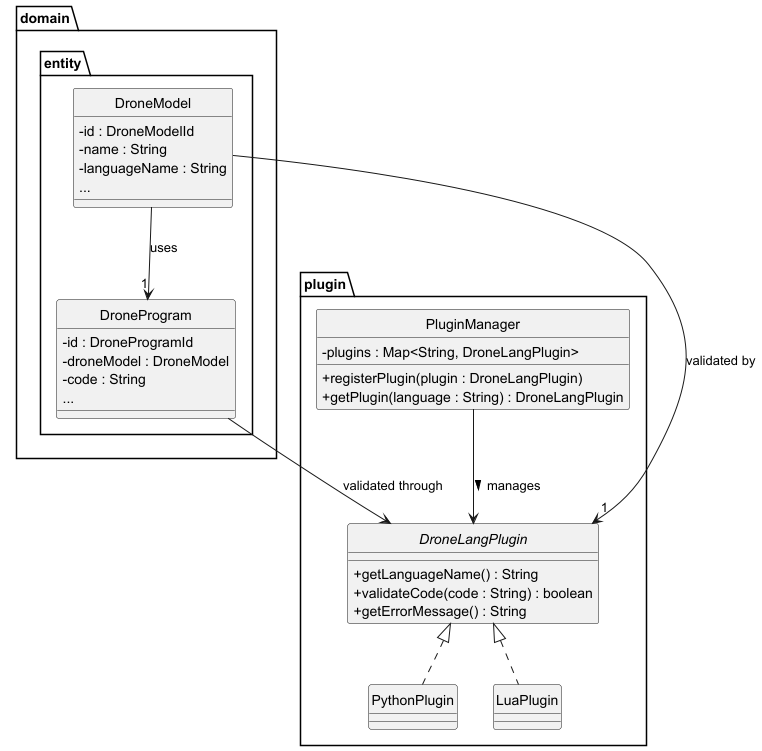

The diagram above was rendered by PlantUML. Its source (embedded in the PNG):
@startuml
' Domain Model for US345 - Drone Language Plugin

skinparam classAttributeIconSize 0
skinparam style strictuml

package "domain.entity" {
    class DroneModel {
        - id : DroneModelId
        - name : String
        - languageName : String
        ...
    }

    class DroneProgram {
        - id : DroneProgramId
        - droneModel : DroneModel
        - code : String
        ...
    }
}

package "plugin" {
    interface DroneLangPlugin {
        + getLanguageName() : String
        + validateCode(code : String) : boolean
        + getErrorMessage() : String
    }

    class PythonPlugin
    class LuaPlugin
    class PluginManager {
        - plugins : Map<String, DroneLangPlugin>
        + registerPlugin(plugin : DroneLangPlugin)
        + getPlugin(language : String) : DroneLangPlugin
    }

    DroneLangPlugin <|.. PythonPlugin
    DroneLangPlugin <|.. LuaPlugin
}

DroneModel --> "1" DroneProgram : uses
DroneModel --> "1" DroneLangPlugin : validated by
PluginManager --> DroneLangPlugin : manages >
DroneProgram --> DroneLangPlugin : validated through

@enduml